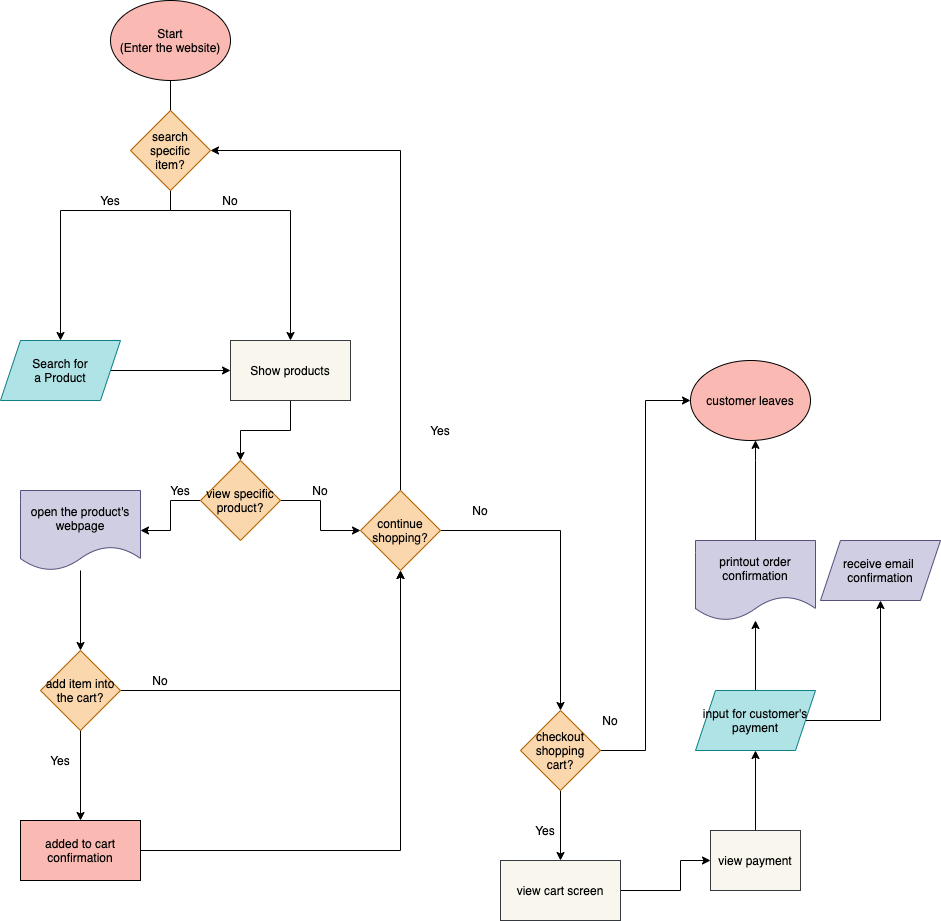

The diagram above was exported from draw.io. Its source (the exported page's mxGraphModel, read from the mxfile embedded in the PNG):
<mxGraphModel dx="878" dy="663" grid="1" gridSize="10" guides="1" tooltips="1" connect="1" arrows="1" fold="1" page="1" pageScale="1" pageWidth="850" pageHeight="1100" math="0" shadow="0">
  <root>
    <mxCell id="0" />
    <mxCell id="1" parent="0" />
    <mxCell id="4" value="" style="edgeStyle=orthogonalEdgeStyle;rounded=0;orthogonalLoop=1;jettySize=auto;html=1;" edge="1" parent="1" source="2" target="3">
      <mxGeometry relative="1" as="geometry" />
    </mxCell>
    <mxCell id="9" value="" style="edgeStyle=orthogonalEdgeStyle;rounded=0;orthogonalLoop=1;jettySize=auto;html=1;" edge="1" parent="1" source="2" target="8">
      <mxGeometry relative="1" as="geometry" />
    </mxCell>
    <mxCell id="2" value="&lt;font color=&quot;#000000&quot;&gt;Start&lt;/font&gt;&lt;br&gt;&lt;font color=&quot;#000000&quot;&gt;(Enter the website)&lt;/font&gt;" style="ellipse;whiteSpace=wrap;html=1;strokeColor=#000000;fillColor=#FAB9B2;" vertex="1" parent="1">
      <mxGeometry x="110" y="100" width="120" height="80" as="geometry" />
    </mxCell>
    <mxCell id="11" style="edgeStyle=orthogonalEdgeStyle;rounded=0;orthogonalLoop=1;jettySize=auto;html=1;entryX=0;entryY=0.5;entryDx=0;entryDy=0;" edge="1" parent="1" source="3" target="8">
      <mxGeometry relative="1" as="geometry" />
    </mxCell>
    <mxCell id="3" value="&lt;font color=&quot;#000000&quot;&gt;Search for&lt;br&gt;a Product&lt;/font&gt;" style="shape=parallelogram;perimeter=parallelogramPerimeter;whiteSpace=wrap;html=1;fixedSize=1;strokeColor=#0e8088;fillColor=#b0e3e6;" vertex="1" parent="1">
      <mxGeometry y="440" width="120" height="60" as="geometry" />
    </mxCell>
    <mxCell id="70" value="" style="edgeStyle=orthogonalEdgeStyle;rounded=0;orthogonalLoop=1;jettySize=auto;html=1;" edge="1" parent="1" source="8" target="69">
      <mxGeometry relative="1" as="geometry" />
    </mxCell>
    <mxCell id="8" value="&lt;font color=&quot;#000000&quot;&gt;Show products&lt;br&gt;&lt;/font&gt;" style="whiteSpace=wrap;html=1;strokeColor=#36393d;fillColor=#f9f7ed;" vertex="1" parent="1">
      <mxGeometry x="230" y="440" width="120" height="60" as="geometry" />
    </mxCell>
    <mxCell id="45" value="" style="edgeStyle=orthogonalEdgeStyle;rounded=0;orthogonalLoop=1;jettySize=auto;html=1;" edge="1" parent="1" source="33" target="44">
      <mxGeometry relative="1" as="geometry">
        <Array as="points">
          <mxPoint x="680" y="990" />
          <mxPoint x="680" y="960" />
        </Array>
      </mxGeometry>
    </mxCell>
    <mxCell id="33" value="&lt;font color=&quot;#000000&quot;&gt;view cart screen&lt;/font&gt;" style="whiteSpace=wrap;html=1;strokeColor=#36393d;fillColor=#f9f7ed;" vertex="1" parent="1">
      <mxGeometry x="500" y="960" width="120" height="60" as="geometry" />
    </mxCell>
    <mxCell id="42" value="Yes" style="text;html=1;strokeColor=none;fillColor=none;align=center;verticalAlign=middle;whiteSpace=wrap;rounded=0;" vertex="1" parent="1">
      <mxGeometry x="510" y="920" width="70" height="20" as="geometry" />
    </mxCell>
    <mxCell id="47" value="" style="edgeStyle=orthogonalEdgeStyle;rounded=0;orthogonalLoop=1;jettySize=auto;html=1;" edge="1" parent="1" source="44" target="46">
      <mxGeometry relative="1" as="geometry" />
    </mxCell>
    <mxCell id="44" value="&lt;font color=&quot;#000000&quot;&gt;view payment&lt;br&gt;&lt;/font&gt;" style="whiteSpace=wrap;html=1;strokeColor=#36393d;fillColor=#f9f7ed;" vertex="1" parent="1">
      <mxGeometry x="710" y="930" width="90" height="60" as="geometry" />
    </mxCell>
    <mxCell id="101" value="" style="edgeStyle=orthogonalEdgeStyle;rounded=0;orthogonalLoop=1;jettySize=auto;html=1;" edge="1" parent="1" source="46" target="100">
      <mxGeometry relative="1" as="geometry" />
    </mxCell>
    <mxCell id="103" value="" style="edgeStyle=orthogonalEdgeStyle;rounded=0;orthogonalLoop=1;jettySize=auto;html=1;" edge="1" parent="1" source="46" target="102">
      <mxGeometry relative="1" as="geometry" />
    </mxCell>
    <mxCell id="46" value="&lt;font color=&quot;#000000&quot;&gt;input for customer's&lt;br&gt;payment&lt;/font&gt;" style="shape=parallelogram;perimeter=parallelogramPerimeter;whiteSpace=wrap;html=1;fixedSize=1;strokeColor=#0e8088;fillColor=#b0e3e6;" vertex="1" parent="1">
      <mxGeometry x="695" y="790" width="120" height="60" as="geometry" />
    </mxCell>
    <mxCell id="62" style="edgeStyle=orthogonalEdgeStyle;rounded=0;orthogonalLoop=1;jettySize=auto;html=1;entryX=0.5;entryY=0;entryDx=0;entryDy=0;" edge="1" parent="1" source="59" target="33">
      <mxGeometry relative="1" as="geometry" />
    </mxCell>
    <mxCell id="106" style="edgeStyle=orthogonalEdgeStyle;rounded=0;orthogonalLoop=1;jettySize=auto;html=1;entryX=0;entryY=0.5;entryDx=0;entryDy=0;" edge="1" parent="1" source="59" target="98">
      <mxGeometry relative="1" as="geometry" />
    </mxCell>
    <mxCell id="59" value="&lt;font color=&quot;#000000&quot;&gt;checkout shopping cart?&lt;/font&gt;" style="rhombus;whiteSpace=wrap;html=1;strokeColor=#b46504;fillColor=#fad7ac;" vertex="1" parent="1">
      <mxGeometry x="520" y="810" width="80" height="80" as="geometry" />
    </mxCell>
    <mxCell id="65" value="&lt;font color=&quot;#000000&quot;&gt;search specific&lt;br&gt;item?&lt;/font&gt;" style="rhombus;whiteSpace=wrap;html=1;strokeColor=#b46504;fillColor=#fad7ac;" vertex="1" parent="1">
      <mxGeometry x="130" y="210" width="80" height="80" as="geometry" />
    </mxCell>
    <mxCell id="66" value="Yes" style="text;html=1;strokeColor=none;fillColor=none;align=center;verticalAlign=middle;whiteSpace=wrap;rounded=0;" vertex="1" parent="1">
      <mxGeometry x="90" y="290" width="40" height="20" as="geometry" />
    </mxCell>
    <mxCell id="67" value="No" style="text;html=1;strokeColor=none;fillColor=none;align=center;verticalAlign=middle;whiteSpace=wrap;rounded=0;" vertex="1" parent="1">
      <mxGeometry x="210" y="285" width="40" height="30" as="geometry" />
    </mxCell>
    <mxCell id="72" value="" style="edgeStyle=orthogonalEdgeStyle;rounded=0;orthogonalLoop=1;jettySize=auto;html=1;" edge="1" parent="1" source="69" target="71">
      <mxGeometry relative="1" as="geometry" />
    </mxCell>
    <mxCell id="75" value="" style="edgeStyle=orthogonalEdgeStyle;rounded=0;orthogonalLoop=1;jettySize=auto;html=1;" edge="1" parent="1" source="69" target="74">
      <mxGeometry relative="1" as="geometry" />
    </mxCell>
    <mxCell id="69" value="&lt;font color=&quot;#000000&quot;&gt;view specific product?&lt;/font&gt;" style="rhombus;whiteSpace=wrap;html=1;strokeColor=#b46504;fillColor=#fad7ac;" vertex="1" parent="1">
      <mxGeometry x="200" y="560" width="80" height="80" as="geometry" />
    </mxCell>
    <mxCell id="78" value="" style="edgeStyle=orthogonalEdgeStyle;rounded=0;orthogonalLoop=1;jettySize=auto;html=1;" edge="1" parent="1" source="71" target="77">
      <mxGeometry relative="1" as="geometry" />
    </mxCell>
    <mxCell id="71" value="&lt;font color=&quot;#000000&quot;&gt;open the product's webpage&lt;/font&gt;" style="shape=document;whiteSpace=wrap;html=1;boundedLbl=1;strokeColor=#56517e;fillColor=#d0cee2;" vertex="1" parent="1">
      <mxGeometry x="20" y="590" width="120" height="80" as="geometry" />
    </mxCell>
    <mxCell id="73" value="Yes" style="text;html=1;strokeColor=none;fillColor=none;align=center;verticalAlign=middle;whiteSpace=wrap;rounded=0;" vertex="1" parent="1">
      <mxGeometry x="160" y="580" width="40" height="20" as="geometry" />
    </mxCell>
    <mxCell id="88" style="edgeStyle=orthogonalEdgeStyle;rounded=0;orthogonalLoop=1;jettySize=auto;html=1;exitX=0.5;exitY=0;exitDx=0;exitDy=0;entryX=1;entryY=0.5;entryDx=0;entryDy=0;" edge="1" parent="1" source="74" target="65">
      <mxGeometry relative="1" as="geometry" />
    </mxCell>
    <mxCell id="90" style="edgeStyle=orthogonalEdgeStyle;rounded=0;orthogonalLoop=1;jettySize=auto;html=1;exitX=1;exitY=0.5;exitDx=0;exitDy=0;entryX=0.5;entryY=0;entryDx=0;entryDy=0;" edge="1" parent="1" source="74" target="59">
      <mxGeometry relative="1" as="geometry" />
    </mxCell>
    <mxCell id="74" value="&lt;font color=&quot;#000000&quot;&gt;continue shopping?&lt;/font&gt;" style="rhombus;whiteSpace=wrap;html=1;strokeColor=#b46504;fillColor=#fad7ac;" vertex="1" parent="1">
      <mxGeometry x="360" y="590" width="80" height="80" as="geometry" />
    </mxCell>
    <mxCell id="76" value="No" style="text;html=1;strokeColor=none;fillColor=none;align=center;verticalAlign=middle;whiteSpace=wrap;rounded=0;" vertex="1" parent="1">
      <mxGeometry x="300" y="580" width="40" height="20" as="geometry" />
    </mxCell>
    <mxCell id="80" value="" style="edgeStyle=orthogonalEdgeStyle;rounded=0;orthogonalLoop=1;jettySize=auto;html=1;entryX=0.5;entryY=1;entryDx=0;entryDy=0;" edge="1" parent="1" source="77" target="74">
      <mxGeometry relative="1" as="geometry">
        <mxPoint x="200" y="790" as="targetPoint" />
      </mxGeometry>
    </mxCell>
    <mxCell id="82" value="" style="edgeStyle=orthogonalEdgeStyle;rounded=0;orthogonalLoop=1;jettySize=auto;html=1;" edge="1" parent="1" source="77" target="81">
      <mxGeometry relative="1" as="geometry" />
    </mxCell>
    <mxCell id="77" value="&lt;font color=&quot;#000000&quot;&gt;add item into the cart?&lt;/font&gt;" style="rhombus;whiteSpace=wrap;html=1;strokeColor=#b46504;fillColor=#fad7ac;" vertex="1" parent="1">
      <mxGeometry x="40" y="750" width="80" height="80" as="geometry" />
    </mxCell>
    <mxCell id="85" style="edgeStyle=orthogonalEdgeStyle;rounded=0;orthogonalLoop=1;jettySize=auto;html=1;entryX=0.5;entryY=1;entryDx=0;entryDy=0;" edge="1" parent="1" source="81" target="74">
      <mxGeometry relative="1" as="geometry">
        <mxPoint x="400" y="740" as="targetPoint" />
      </mxGeometry>
    </mxCell>
    <mxCell id="81" value="&lt;font color=&quot;#000000&quot;&gt;added to cart confirmation&lt;/font&gt;" style="whiteSpace=wrap;html=1;strokeColor=#000000;fillColor=#FAB9B2;" vertex="1" parent="1">
      <mxGeometry x="20" y="920" width="120" height="60" as="geometry" />
    </mxCell>
    <mxCell id="83" value="Yes" style="text;html=1;strokeColor=none;fillColor=none;align=center;verticalAlign=middle;whiteSpace=wrap;rounded=0;" vertex="1" parent="1">
      <mxGeometry x="40" y="850" width="40" height="20" as="geometry" />
    </mxCell>
    <mxCell id="84" value="No" style="text;html=1;strokeColor=none;fillColor=none;align=center;verticalAlign=middle;whiteSpace=wrap;rounded=0;" vertex="1" parent="1">
      <mxGeometry x="140" y="770" width="40" height="20" as="geometry" />
    </mxCell>
    <mxCell id="89" value="Yes" style="text;html=1;strokeColor=none;fillColor=none;align=center;verticalAlign=middle;whiteSpace=wrap;rounded=0;" vertex="1" parent="1">
      <mxGeometry x="420" y="520" width="40" height="20" as="geometry" />
    </mxCell>
    <mxCell id="91" value="No" style="text;html=1;strokeColor=none;fillColor=none;align=center;verticalAlign=middle;whiteSpace=wrap;rounded=0;" vertex="1" parent="1">
      <mxGeometry x="460" y="600" width="40" height="20" as="geometry" />
    </mxCell>
    <mxCell id="99" value="" style="edgeStyle=orthogonalEdgeStyle;rounded=0;orthogonalLoop=1;jettySize=auto;html=1;" edge="1" parent="1" source="100" target="98">
      <mxGeometry relative="1" as="geometry">
        <mxPoint x="680" y="650" as="sourcePoint" />
        <Array as="points">
          <mxPoint x="755" y="560" />
          <mxPoint x="755" y="560" />
        </Array>
      </mxGeometry>
    </mxCell>
    <mxCell id="98" value="&lt;font color=&quot;#000000&quot;&gt;customer leaves&lt;/font&gt;" style="ellipse;whiteSpace=wrap;html=1;strokeColor=#000000;fillColor=#FAB9B2;" vertex="1" parent="1">
      <mxGeometry x="690" y="460" width="120" height="80" as="geometry" />
    </mxCell>
    <mxCell id="100" value="&lt;font color=&quot;#000000&quot;&gt;printout order confirmation&lt;/font&gt;" style="shape=document;whiteSpace=wrap;html=1;boundedLbl=1;strokeColor=#56517e;fillColor=#d0cee2;" vertex="1" parent="1">
      <mxGeometry x="695" y="640" width="120" height="80" as="geometry" />
    </mxCell>
    <mxCell id="102" value="&lt;font color=&quot;#000000&quot;&gt;receive email &lt;br&gt;confirmation&lt;/font&gt;" style="shape=parallelogram;perimeter=parallelogramPerimeter;whiteSpace=wrap;html=1;fixedSize=1;strokeColor=#56517e;fillColor=#d0cee2;" vertex="1" parent="1">
      <mxGeometry x="820" y="640" width="120" height="60" as="geometry" />
    </mxCell>
    <mxCell id="107" value="No" style="text;html=1;strokeColor=none;fillColor=none;align=center;verticalAlign=middle;whiteSpace=wrap;rounded=0;" vertex="1" parent="1">
      <mxGeometry x="590" y="810" width="40" height="20" as="geometry" />
    </mxCell>
  </root>
</mxGraphModel>